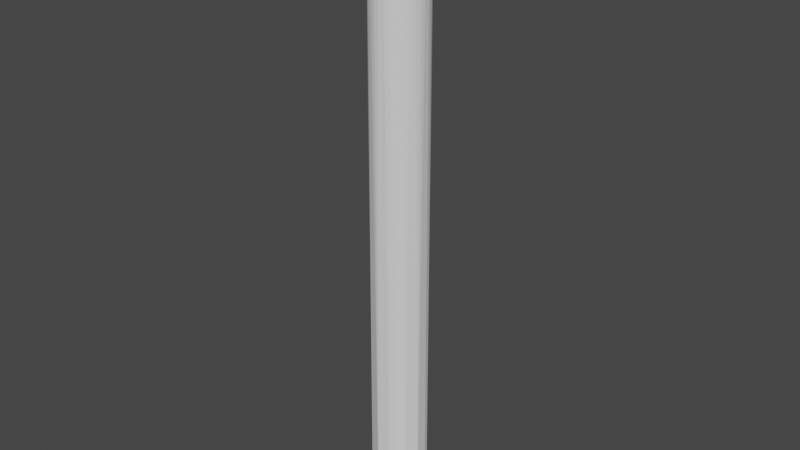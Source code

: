 # Source: spoke_corner_lowpoly.blend  (saved by Blender 2.80.75; exported with 4.5.12 LTS)
import bpy
from mathutils import Matrix  # noqa: F401  (used for matrix-valued properties, if any)

bpy.ops.wm.read_factory_settings(use_empty=True)
scene = bpy.context.scene
scene.name = 'Scene'

# ---- collections
col_collection = bpy.data.collections.new('Collection'); scene.collection.children.link(col_collection)

# ---- world
world_world = bpy.data.worlds.new('World'); scene.world = world_world
world_world.use_nodes = True; world_world.node_tree.nodes.clear()
_N = world_world.node_tree.nodes; _L = world_world.node_tree.links
n0 = _N.new('ShaderNodeOutputWorld'); n0.name = 'World Output'; n0.location = (300, 300)
n1 = _N.new('ShaderNodeBackground'); n1.name = 'Background'; n1.location = (10, 300)
n1.inputs[0].default_value = (0.05088, 0.05088, 0.05088, 1.0)
_L.new(n1.outputs[0], n0.inputs[0])
n0.is_active_output = True
world_world.color = (0.05088, 0.05088, 0.05088)
world_world.use_sun_shadow = False
world_world.sun_shadow_jitter_overblur = 0.0

# ---- meshes
me_sphere = bpy.data.meshes.new('Sphere')
me_sphere.from_pydata([(-0.004395, 0.4846, -4.229), (-0.03216, 0.2903, -4.553), (0.1535, 0.4474, -4.285), (0.2126, 0.3639, -4.405), (0.1258, 0.3191, -4.507), (-0.02139, 0.1729, -4.62), (0.3037, 0.3726, -4.235), (0.3101, 0.2648, -4.437), (0.1698, 0.2069, -4.57), (0.4232, 0.228, -4.235), (0.06486, 0.069, -4.639), (0.4553, 0.1291, -4.289), (0.3755, 0.1447, -4.437), (0.4281, -0.04539, -4.391), (0.2992, 0.04118, -4.547), (0.1789, 0.05426, -4.613), (0.4753, -0.09344, -4.236), (0.3743, -0.2041, -4.397), (0.2755, -0.1481, -4.54), (0.3316, -0.3316, 5.123), (0.3726, -0.3037, -4.235), (0.2648, -0.3994, -4.231), (0.2765, -0.3292, -4.391), (0.1552, -0.3334, -4.481), (0.04386, -0.036, -4.646), (0.1413, -0.4537, -4.28), (0.1012, -0.149, -4.616), (0.02545, -0.4207, -4.405), (0.08288, -0.2934, -4.544), (-0.09344, -0.4753, -4.236), (-0.123, -0.4104, -4.394), (-0.09666, -0.2859, -4.547), (-0.2707, -0.3321, -4.394), (-0.3417, -0.3432, -4.236), (-0.2313, -0.2014, -4.54), (-0.3772, -0.2032, -4.394), (-0.4595, -0.141, -4.235), (-0.4217, -0.0564, -4.399), (-0.07069, -0.1126, -4.632), (-0.3351, -0.06666, -4.509), (-0.2194, -0.05431, -4.594), (-0.4785, 0.04557, -4.235), (-0.4225, 0.07786, -4.398), (-0.4235, 0.2176, -4.278), (-0.2816, 0.1192, -4.542), (-0.1176, 0.06187, -4.632), (-0.3411, 0.3354, -4.236), (-0.2981, 0.3062, -4.397), (-0.228, 0.4232, -4.235), (-0.1911, 0.2785, -4.516), (-0.1295, 0.4099, -4.391), (0.02845, 0.4225, -4.403), (0.3316, 0.3316, 5.123), (-0.4332, -0.1794, 5.123), (0.4332, 0.1794, 5.123), (-0.4599, -0.09148, 5.123), (-0.4689, 1.51e-07, 5.123), (0.09148, -0.4599, 5.123), (0.4599, -0.09148, 5.123), (-0.1794, -0.4332, 5.123), (-0.2605, -0.3899, 5.123), (-8.401e-08, -0.4689, 5.123), (-0.3899, -0.2605, 5.123), (8.414e-07, 0.4689, 5.123), (0.3899, 0.2605, 5.123), (-0.4599, 0.09148, 5.123), (-0.09148, 0.4599, 5.123), (0.3899, -0.2605, 5.123), (0.4599, 0.09148, 5.123), (0.4689, 1.636e-07, 5.123), (-0.09148, -0.4599, 5.123), (-0.3316, -0.3316, 5.123), (0.4332, -0.1794, 5.123), (0.2605, 0.3899, 5.123), (0.2605, -0.3899, 5.123), (0.1794, 0.4332, 5.123), (-0.4332, 0.1794, 5.123), (-0.3316, 0.3316, 5.123), (-0.2605, 0.3899, 5.123), (0.1794, -0.4332, 5.123), (-0.1794, 0.4332, 5.123), (-0.3899, 0.2605, 5.123), (0.09148, 0.4599, 5.123), (0.306, 0.3635, 5.177), (0.4531, 0.1391, 5.137), (0.4686, -0.07251, 5.13), (0.4421, -0.1726, 5.147), (0.4065, -0.251, 5.17), (0.1499, -0.4507, 5.229), (-0.1111, -0.4542, 5.275), (-0.2427, -0.3897, 5.302), (-0.3429, -0.301, 5.32), (-0.4358, -0.1406, 5.282), (-0.4438, -0.01982, 5.365), (-0.3508, 0.3005, 5.262), (-0.2008, 0.4194, 5.274), (0.3086, -0.3631, 5.186), (-0.4358, 0.1406, 5.282), (0.1657, 0.45, 5.283), (-0.3794, 0.05281, 5.531), (-0.3184, 0.281, 5.453), (0.3946, 0.2595, 5.153), (-0.1535, -0.4049, 5.483), (-0.3667, -0.137, 5.511), (-0.2644, 0.223, 5.623), (-0.1387, 0.4171, 5.457), (0.3446, 0.4137, 5.34), (0.3845, -0.3633, 5.274), (0.2938, -0.45, 5.414), (0.1055, -0.468, 5.52), (-0.1331, -0.3071, 5.693), (-0.27, -0.185, 5.65), (-0.08761, 0.3721, 5.64), (0.1442, 0.4461, 5.669), (-0.005345, 0.4689, 5.357), (0.4165, 0.2977, 5.215), (0.04544, -0.4201, 5.661), (-0.1305, -0.04133, 5.845), (-0.196, 0.09438, 5.781), (0.2212, -0.413, 5.781), (0.1131, -0.2913, 5.887), (-0.04824, -0.1826, 5.87), (0.08144, 0.04647, 5.981), (0.08357, 0.223, 5.923), (-0.01961, 0.3064, 5.793), (0.2108, -0.1219, 6.013), (0.2783, 0.3669, 5.867), (0.4688, 0.4503, 5.461), (0.4688, 0.3525, 5.282), (0.4688, -0.2335, 5.184), (0.4689, -0.4686, 5.653), (0.281, -0.281, 5.956), (0.3149, 0.0462, 6.048), (0.4682, 0.2251, 6.016), (0.4689, 0.4092, 5.837), (0.4689, 0.469, 5.641), (0.4689, 0.1873, 5.156), (0.4689, -0.3907, 5.322), (0.4689, -0.4155, 5.816), (0.4691, 3.88e-06, 6.066), (0.4689, -0.4652, 5.53), (0.4689, -0.2536, 5.993)], [], [(51, 4, 1), (51, 0, 2), (51, 2, 3), (4, 8, 1), (3, 7, 4), (8, 15, 5), (6, 7, 3), (7, 12, 14), (9, 11, 7), (13, 18, 14), (15, 24, 10), (13, 16, 17), (20, 22, 17), (22, 23, 18), (21, 25, 22), (22, 25, 23), (23, 25, 27), (24, 26, 38), (31, 38, 26), (29, 30, 27), (2, 0, 82, 75), (32, 34, 31), (38, 34, 40), (33, 35, 32), (35, 39, 34), (34, 39, 40), (36, 37, 35), (24, 38, 45), (39, 44, 40), (41, 43, 42), (42, 43, 47), (47, 49, 44), (43, 46, 47), (48, 50, 47), (49, 50, 1), (5, 10, 45), (24, 45, 10), (0, 51, 50), (84, 68, 54), (71, 91, 62), (68, 84, 69), (69, 85, 58), (53, 92, 55), (97, 76, 65), (19, 96, 74), (94, 77, 81), (79, 88, 57), (98, 75, 82), (95, 80, 78), (83, 52, 73), (70, 89, 59), (114, 63, 66), (93, 99, 97), (97, 100, 94), (90, 102, 91), (111, 103, 91), (99, 104, 100), (118, 104, 99), (112, 105, 100), (110, 111, 102), (124, 112, 104), (109, 116, 102), (115, 84, 101), (116, 110, 102), (110, 121, 111), (117, 118, 111), (124, 113, 112), (120, 121, 110), (117, 122, 118), (123, 124, 118), (109, 119, 116), (125, 122, 121), (127, 106, 98), (126, 113, 124), (120, 131, 125), (135, 127, 114), (133, 126, 123), (140, 130, 108), (126, 134, 113), (130, 119, 109), (113, 135, 114), (139, 132, 125), (137, 108, 107), (137, 140, 108), (130, 138, 119), (128, 136, 115), (136, 84, 115), (84, 136, 69), (63, 82, 0), (51, 3, 4), (5, 1, 8), (6, 2, 75, 73), (9, 6, 52, 64), (2, 6, 3), (8, 4, 7), (5, 15, 10), (73, 52, 6), (11, 9, 54, 68), (6, 9, 7), (8, 7, 14), (8, 14, 15), (64, 54, 9), (12, 7, 11), (16, 11, 68, 69), (12, 13, 14), (18, 26, 15, 14), (11, 16, 13), (12, 11, 13), (69, 58, 16), (20, 16, 72, 67), (24, 15, 26), (58, 72, 16), (13, 17, 18), (16, 20, 17), (21, 20, 19, 74), (67, 19, 20), (17, 22, 18), (20, 21, 22), (18, 23, 28), (18, 28, 26), (79, 25, 21, 74), (29, 25, 57, 61), (23, 27, 28), (79, 57, 25), (31, 28, 27, 30), (25, 29, 27), (26, 28, 31), (33, 29, 59, 60), (61, 70, 29), (70, 59, 29), (30, 32, 31), (32, 30, 29, 33), (36, 33, 62, 53), (33, 60, 71), (38, 31, 34), (32, 35, 34), (71, 62, 33), (33, 36, 35), (42, 37, 36, 41), (53, 55, 36), (35, 37, 39), (41, 36, 55, 56), (38, 40, 45), (42, 44, 39, 37), (40, 44, 45), (56, 65, 41), (43, 41, 65, 76), (5, 45, 44, 49), (76, 81, 43), (42, 47, 44), (46, 43, 81, 77), (48, 46, 77, 78), (0, 48, 80, 66), (46, 48, 47), (49, 47, 50), (5, 49, 1), (78, 80, 48), (91, 71, 60, 90), (48, 0, 50), (1, 50, 51), (0, 66, 63), (92, 53, 62, 91), (86, 72, 58, 85), (93, 56, 55, 92), (87, 67, 72, 86), (65, 56, 93, 97), (96, 19, 67, 87), (81, 76, 97, 94), (88, 79, 74, 96), (82, 63, 114, 98), (78, 77, 94, 95), (109, 61, 57, 88), (73, 75, 98, 83), (89, 70, 61, 109), (66, 80, 95, 114), (64, 52, 83, 101), (90, 60, 59, 89), (54, 64, 101, 84), (95, 94, 100, 105), (89, 102, 90), (91, 103, 92), (103, 93, 92), (99, 100, 97), (99, 103, 111, 118), (102, 111, 91), (103, 99, 93), (95, 105, 114), (108, 88, 96, 107), (110, 116, 119, 120), (104, 112, 100), (88, 108, 109), (98, 106, 83), (106, 115, 83), (105, 113, 114), (89, 109, 102), (83, 115, 101), (87, 107, 96), (118, 124, 104), (108, 130, 109), (112, 113, 105), (121, 117, 111), (107, 87, 129, 137), (121, 122, 117), (118, 122, 123), (119, 131, 120), (120, 125, 121), (114, 127, 98), (123, 126, 124), (86, 129, 87), (125, 132, 122), (133, 123, 122, 132), (131, 119, 138, 141), (106, 128, 115), (134, 135, 113), (85, 129, 86), (132, 139, 133), (133, 134, 126), (127, 128, 106), (125, 131, 141, 139), (137, 129, 85, 69, 136, 128, 127, 135, 134, 133, 139, 141, 138, 130, 140)])
_uv = me_sphere.uv_layers.new(name='UVMap')
_uv.uv.foreach_set('vector', [0.7403, 0.3361, 0.6902, 0.25, 0.7667, 0.2086, 0.7403, 0.3361, 0.7509, 0.4507, 0.6942, 0.4172, 0.7403, 0.3361, 0.6942, 0.4172, 0.6645, 0.3347, 0.6902, 0.25, 0.6406, 0.1875, 0.7667, 0.2086, 0.6645, 0.3347, 0.6143, 0.3123, 0.6902, 0.25, 0.6406, 0.1875, 0.5468, 0.125, 0.7697, 0.125, 0.6402, 0.45, 0.6143, 0.3123, 0.6645, 0.3347, 0.6143, 0.3123, 0.5586, 0.3125, 0.5209, 0.2158, 0.5777, 0.45, 0.5402, 0.4136, 0.6143, 0.3123, 0.4836, 0.3452, 0.419, 0.2261, 0.5209, 0.2158, 0.5468, 0.125, 0.4289, 0.03704, 0.6301, 0.0625, 0.4836, 0.3452, 0.4679, 0.4503, 0.4211, 0.3426, 0.3902, 0.45, 0.36, 0.346, 0.4211, 0.3426, 0.36, 0.346, 0.322, 0.2763, 0.419, 0.2261, 0.3437, 0.452, 0.2971, 0.4224, 0.36, 0.346, 0.36, 0.346, 0.2971, 0.4224, 0.322, 0.2763, 0.322, 0.2763, 0.2971, 0.4224, 0.2583, 0.3347, 0.4289, 0.03704, 0.3452, 0.125, 0.1595, 0.08804, 0.1973, 0.214, 0.1595, 0.08804, 0.3452, 0.125, 0.2181, 0.45, 0.2032, 0.3442, 0.2583, 0.3347, 0.6942, 0.4172, 0.7509, 0.4507, 0.7188, 0.5625, 0.6875, 0.5625, 0.1407, 0.3462, 0.1103, 0.2194, 0.1973, 0.214, 0.1595, 0.08804, 0.1103, 0.2194, 0.04446, 0.1582, 0.1253, 0.4501, 0.07849, 0.3421, 0.1407, 0.3462, 0.07849, 0.3421, 0.03134, 0.25, 0.1103, 0.2194, 0.1103, 0.2194, 0.03134, 0.25, 0.04446, 0.1582, 0.04649, 0.45, 0.0212, 0.3391, 0.07849, 0.3421, 0.01563, 0.0, 0.1595, 0.08804, 1.762e-07, 0.08861, 1.0, 0.25, 0.9373, 0.2192, 1.0, 0.1875, 0.984, 0.45, 0.9224, 0.4215, 0.9697, 0.3442, 0.9697, 0.3442, 0.9224, 0.4215, 0.8745, 0.3444, 0.8745, 0.3444, 0.8466, 0.2465, 0.9373, 0.2192, 0.9224, 0.4215, 0.875, 0.4491, 0.8745, 0.3444, 0.8277, 0.45, 0.7976, 0.3479, 0.8745, 0.3444, 0.8466, 0.2465, 0.7976, 0.3479, 0.7667, 0.2086, 0.7697, 0.125, 0.6301, 0.0625, 0.9173, 0.08861, 0.7656, 0.0, 0.9173, 0.08861, 0.6301, 0.0625, 0.7509, 0.4507, 0.7403, 0.3361, 0.7976, 0.3479, 0.5496, 0.5625, 0.5312, 0.5625, 0.5625, 0.5625, 0.125, 0.5625, 0.1096, 0.5625, 0.09375, 0.5625, 0.5312, 0.5625, 0.5496, 0.5625, 0.5, 0.5625, 0.5, 0.5625, 0.4687, 0.5625, 0.4687, 0.5625, 0.0625, 0.5625, 0.04824, 0.5625, 0.03125, 0.5625, 0.9518, 0.5625, 0.9375, 0.5625, 0.9688, 0.5625, 0.375, 0.5625, 0.3597, 0.5625, 0.3437, 0.5625, 0.8898, 0.5625, 0.875, 0.5625, 0.9062, 0.5625, 0.3125, 0.5625, 0.297, 0.5625, 0.2812, 0.5625, 0.7037, 0.5625, 0.6875, 0.5625, 0.7188, 0.5625, 0.8252, 0.5625, 0.8125, 0.5625, 0.8438, 0.5625, 0.6407, 0.5625, 0.625, 0.5625, 0.6562, 0.5625, 0.2187, 0.5625, 0.2055, 0.5625, 0.1875, 0.5625, 0.7666, 0.5625, 0.75, 0.5625, 0.7812, 0.5625, 1.0, 0.5625, 0.9786, 0.5625, 0.9518, 0.5625, 0.9518, 0.5625, 0.8984, 0.5625, 0.8898, 0.5625, 0.1562, 0.5625, 0.1625, 0.5625, 0.1096, 0.5625, 0.06167, 0.5625, 0.04723, 0.5625, 0.1096, 0.5625, 0.9786, 0.5625, 0.9217, 0.5625, 0.8984, 0.5625, 0.9685, 0.5625, 0.9217, 0.5625, 0.9786, 0.5625, 0.8557, 0.5625, 0.8312, 0.5625, 0.8984, 0.5625, 0.1138, 0.5625, 0.06167, 0.5625, 0.1625, 0.5625, 0.8858, 0.5625, 0.8557, 0.5625, 0.9217, 0.5625, 0.2268, 0.5625, 0.1722, 0.5625, 0.1625, 0.5625, 0.6095, 0.5625, 0.5496, 0.5625, 0.5937, 0.5625, 0.1722, 0.5625, 0.1138, 0.5625, 0.1625, 0.5625, 0.1138, 0.5625, 0.06198, 0.5625, 0.06167, 0.5625, 0.01399, 0.5625, 0.0, 0.5625, 0.06167, 0.5625, 0.8858, 0.5625, 0.8062, 0.5625, 0.8557, 0.5625, 0.1031, 0.5625, 0.06198, 0.5625, 0.1138, 0.5625, 1.0, 0.5625, 0.9844, 0.5625, 0.9685, 0.5625, 0.9218, 0.5625, 0.8858, 0.5625, 0.9685, 0.5625, 0.2268, 0.5625, 0.1657, 0.5625, 0.1722, 0.5625, 0.03979, 0.5625, 0.0, 0.5625, 0.06198, 0.5625, 0.7026, 0.5625, 0.6723, 0.5625, 0.7037, 0.5625, 0.8601, 0.5625, 0.8062, 0.5625, 0.8858, 0.5625, 0.1031, 0.5625, 0.1016, 0.5625, 0.03979, 0.5625, 0.7647, 0.5625, 0.7026, 0.5625, 0.7666, 0.5625, 0.9222, 0.5625, 0.8601, 0.5625, 0.9218, 0.5625, 0.2718, 0.5625, 0.2215, 0.5625, 0.2972, 0.5625, 0.8601, 0.5625, 0.8348, 0.5625, 0.8062, 0.5625, 0.2215, 0.5625, 0.1657, 0.5625, 0.2268, 0.5625, 0.8062, 0.5625, 0.7647, 0.5625, 0.7666, 0.5625, 0.01548, 0.5625, 0.0, 0.5625, 0.03979, 0.5625, 0.3459, 0.5625, 0.2972, 0.5625, 0.3591, 0.5625, 0.3459, 0.5625, 0.2718, 0.5625, 0.2972, 0.5625, 0.2215, 0.5625, 0.1715, 0.5625, 0.1657, 0.5625, 0.6352, 0.5625, 0.5645, 0.5625, 0.6095, 0.5625, 0.5645, 0.5625, 0.5496, 0.5625, 0.6095, 0.5625, 0.5496, 0.5625, 0.5645, 0.5625, 0.5, 0.5625, 0.75, 0.5625, 0.7188, 0.5625, 0.7509, 0.4507, 0.7403, 0.3361, 0.6645, 0.3347, 0.6902, 0.25, 0.7697, 0.125, 0.7667, 0.2086, 0.6406, 0.1875, 0.6402, 0.45, 0.6942, 0.4172, 0.6875, 0.5625, 0.6562, 0.5625, 0.5777, 0.45, 0.6402, 0.45, 0.625, 0.5625, 0.5937, 0.5625, 0.6942, 0.4172, 0.6402, 0.45, 0.6645, 0.3347, 0.6406, 0.1875, 0.6902, 0.25, 0.6143, 0.3123, 0.7697, 0.125, 0.5468, 0.125, 0.6301, 0.0625, 0.6562, 0.5625, 0.625, 0.5625, 0.6402, 0.45, 0.5402, 0.4136, 0.5777, 0.45, 0.5625, 0.5625, 0.5312, 0.5625, 0.6402, 0.45, 0.5777, 0.45, 0.6143, 0.3123, 0.6406, 0.1875, 0.6143, 0.3123, 0.5209, 0.2158, 0.6406, 0.1875, 0.5209, 0.2158, 0.5468, 0.125, 0.5937, 0.5625, 0.5625, 0.5625, 0.5777, 0.45, 0.5586, 0.3125, 0.6143, 0.3123, 0.5402, 0.4136, 0.4679, 0.4503, 0.5402, 0.4136, 0.5312, 0.5625, 0.5, 0.5625, 0.5586, 0.3125, 0.4836, 0.3452, 0.5209, 0.2158, 0.419, 0.2261, 0.3452, 0.125, 0.5468, 0.125, 0.5209, 0.2158, 0.5402, 0.4136, 0.4679, 0.4503, 0.4836, 0.3452, 0.5586, 0.3125, 0.5402, 0.4136, 0.4836, 0.3452, 0.5, 0.5625, 0.4687, 0.5625, 0.4679, 0.4503, 0.3902, 0.45, 0.4679, 0.4503, 0.4375, 0.5625, 0.4062, 0.5625, 0.4289, 0.03704, 0.5468, 0.125, 0.3452, 0.125, 0.4687, 0.5625, 0.4375, 0.5625, 0.4679, 0.4503, 0.4836, 0.3452, 0.4211, 0.3426, 0.419, 0.2261, 0.4679, 0.4503, 0.3902, 0.45, 0.4211, 0.3426, 0.3437, 0.452, 0.3902, 0.45, 0.375, 0.5625, 0.3437, 0.5625, 0.4062, 0.5625, 0.375, 0.5625, 0.3902, 0.45, 0.4211, 0.3426, 0.36, 0.346, 0.419, 0.2261, 0.3902, 0.45, 0.3437, 0.452, 0.36, 0.346, 0.419, 0.2261, 0.322, 0.2763, 0.2941, 0.2129, 0.419, 0.2261, 0.2941, 0.2129, 0.3452, 0.125, 0.3125, 0.5625, 0.2971, 0.4224, 0.3437, 0.452, 0.3437, 0.5625, 0.2181, 0.45, 0.2971, 0.4224, 0.2812, 0.5625, 0.25, 0.5625, 0.322, 0.2763, 0.2583, 0.3347, 0.2941, 0.2129, 0.3125, 0.5625, 0.2812, 0.5625, 0.2971, 0.4224, 0.1973, 0.214, 0.2941, 0.2129, 0.2583, 0.3347, 0.2032, 0.3442, 0.2971, 0.4224, 0.2181, 0.45, 0.2583, 0.3347, 0.3452, 0.125, 0.2941, 0.2129, 0.1973, 0.214, 0.1253, 0.4501, 0.2181, 0.45, 0.1875, 0.5625, 0.1562, 0.5625, 0.25, 0.5625, 0.2187, 0.5625, 0.2181, 0.45, 0.2187, 0.5625, 0.1875, 0.5625, 0.2181, 0.45, 0.2032, 0.3442, 0.1407, 0.3462, 0.1973, 0.214, 0.1407, 0.3462, 0.2032, 0.3442, 0.2181, 0.45, 0.1253, 0.4501, 0.04649, 0.45, 0.1253, 0.4501, 0.09375, 0.5625, 0.0625, 0.5625, 0.1253, 0.4501, 0.1562, 0.5625, 0.125, 0.5625, 0.1595, 0.08804, 0.1973, 0.214, 0.1103, 0.2194, 0.1407, 0.3462, 0.07849, 0.3421, 0.1103, 0.2194, 0.125, 0.5625, 0.09375, 0.5625, 0.1253, 0.4501, 0.1253, 0.4501, 0.04649, 0.45, 0.07849, 0.3421, 5.96e-08, 0.375, 0.0212, 0.3391, 0.04649, 0.45, 0.0, 0.45, 0.0625, 0.5625, 0.03125, 0.5625, 0.04649, 0.45, 0.07849, 0.3421, 0.0212, 0.3391, 0.03134, 0.25, 0.0, 0.45, 0.04649, 0.45, 0.03125, 0.5625, 0.0, 0.5625, 0.1595, 0.08804, 0.04446, 0.1582, 1.762e-07, 0.08861, 0.9697, 0.3442, 0.9373, 0.2192, 1.0, 0.25, 1.0, 0.3125, 1.0, 0.1875, 0.9373, 0.2192, 0.9173, 0.08861, 1.0, 0.5625, 0.9688, 0.5625, 0.984, 0.45, 0.9224, 0.4215, 0.984, 0.45, 0.9688, 0.5625, 0.9375, 0.5625, 0.7697, 0.125, 0.9173, 0.08861, 0.9373, 0.2192, 0.8466, 0.2465, 0.9375, 0.5625, 0.9062, 0.5625, 0.9224, 0.4215, 0.9697, 0.3442, 0.8745, 0.3444, 0.9373, 0.2192, 0.875, 0.4491, 0.9224, 0.4215, 0.9062, 0.5625, 0.875, 0.5625, 0.8277, 0.45, 0.875, 0.4491, 0.875, 0.5625, 0.8438, 0.5625, 0.7509, 0.4507, 0.8277, 0.45, 0.8125, 0.5625, 0.7812, 0.5625, 0.875, 0.4491, 0.8277, 0.45, 0.8745, 0.3444, 0.8466, 0.2465, 0.8745, 0.3444, 0.7976, 0.3479, 0.7697, 0.125, 0.8466, 0.2465, 0.7667, 0.2086, 0.8438, 0.5625, 0.8125, 0.5625, 0.8277, 0.45, 0.1096, 0.5625, 0.125, 0.5625, 0.1562, 0.5625, 0.1562, 0.5625, 0.8277, 0.45, 0.7509, 0.4507, 0.7976, 0.3479, 0.7667, 0.2086, 0.7976, 0.3479, 0.7403, 0.3361, 0.7509, 0.4507, 0.7812, 0.5625, 0.75, 0.5625, 0.04824, 0.5625, 0.0625, 0.5625, 0.09375, 0.5625, 0.1096, 0.5625, 0.4375, 0.5625, 0.4375, 0.5625, 0.4687, 0.5625, 0.4687, 0.5625, 0.00655, 0.5625, 0.0, 0.5625, 0.03125, 0.5625, 0.04824, 0.5625, 0.4062, 0.5625, 0.4062, 0.5625, 0.4375, 0.5625, 0.4375, 0.5625, 0.9688, 0.5625, 1.0, 0.5625, 1.0, 0.5625, 0.9518, 0.5625, 0.3597, 0.5625, 0.375, 0.5625, 0.4062, 0.5625, 0.4062, 0.5625, 0.9062, 0.5625, 0.9375, 0.5625, 0.9518, 0.5625, 0.8898, 0.5625, 0.297, 0.5625, 0.3125, 0.5625, 0.3437, 0.5625, 0.3597, 0.5625, 0.7188, 0.5625, 0.75, 0.5625, 0.7666, 0.5625, 0.7037, 0.5625, 0.8438, 0.5625, 0.875, 0.5625, 0.8898, 0.5625, 0.8252, 0.5625, 0.2268, 0.5625, 0.25, 0.5625, 0.2812, 0.5625, 0.297, 0.5625, 0.6562, 0.5625, 0.6875, 0.5625, 0.7037, 0.5625, 0.6407, 0.5625, 0.2055, 0.5625, 0.2187, 0.5625, 0.25, 0.5625, 0.2268, 0.5625, 0.7812, 0.5625, 0.8125, 0.5625, 0.8252, 0.5625, 0.7666, 0.5625, 0.5937, 0.5625, 0.625, 0.5625, 0.6407, 0.5625, 0.5937, 0.5625, 0.1562, 0.5625, 0.1562, 0.5625, 0.1875, 0.5625, 0.2055, 0.5625, 0.5625, 0.5625, 0.5937, 0.5625, 0.5937, 0.5625, 0.5496, 0.5625, 0.8252, 0.5625, 0.8898, 0.5625, 0.8984, 0.5625, 0.8312, 0.5625, 0.2055, 0.5625, 0.1625, 0.5625, 0.1562, 0.5625, 0.1096, 0.5625, 0.04723, 0.5625, 0.04824, 0.5625, 0.04723, 0.5625, 0.00655, 0.5625, 0.04824, 0.5625, 0.9786, 0.5625, 0.8984, 0.5625, 0.9518, 0.5625, 0.0, 0.5625, 0.04723, 0.5625, 0.06167, 0.5625, 0.0, 0.5625, 0.1625, 0.5625, 0.06167, 0.5625, 0.1096, 0.5625, 0.04723, 0.5625, 0.0, 0.5625, 0.00655, 0.5625, 0.8252, 0.5625, 0.8312, 0.5625, 0.7666, 0.5625, 0.2972, 0.5625, 0.297, 0.5625, 0.3597, 0.5625, 0.3591, 0.5625, 0.1138, 0.5625, 0.1722, 0.5625, 0.1657, 0.5625, 0.1031, 0.5625, 0.9217, 0.5625, 0.8557, 0.5625, 0.8984, 0.5625, 0.297, 0.5625, 0.2972, 0.5625, 0.2268, 0.5625, 0.7037, 0.5625, 0.6723, 0.5625, 0.6407, 0.5625, 0.6723, 0.5625, 0.6095, 0.5625, 0.6407, 0.5625, 0.8312, 0.5625, 0.8062, 0.5625, 0.7666, 0.5625, 0.2055, 0.5625, 0.2268, 0.5625, 0.1625, 0.5625, 0.6407, 0.5625, 0.6095, 0.5625, 0.5937, 0.5625, 0.4062, 0.5625, 0.3591, 0.5625, 0.3597, 0.5625, 0.9685, 0.5625, 0.8858, 0.5625, 0.9217, 0.5625, 0.2972, 0.5625, 0.2215, 0.5625, 0.2268, 0.5625, 0.8557, 0.5625, 0.8062, 0.5625, 0.8312, 0.5625, 0.06198, 0.5625, 0.01399, 0.5625, 0.06167, 0.5625, 0.3591, 0.5625, 0.4062, 0.5625, 0.4169, 0.5625, 0.3459, 0.5625, 0.06198, 0.5625, 0.0, 0.5625, 0.01399, 0.5625, 0.9685, 0.5625, 0.9844, 0.5625, 0.9218, 0.5625, 0.1657, 0.5625, 0.1016, 0.5625, 0.1031, 0.5625, 0.1031, 0.5625, 0.03979, 0.5625, 0.06198, 0.5625, 0.7666, 0.5625, 0.7026, 0.5625, 0.7037, 0.5625, 0.9218, 0.5625, 0.8601, 0.5625, 0.8858, 0.5625, 0.4375, 0.5625, 0.4169, 0.5625, 0.4062, 0.5625, 0.03979, 0.5625, 0.0, 0.5625, 0.0, 0.5625, 0.9222, 0.5625, 0.9218, 0.5625, 0.9844, 0.5625, 0.9844, 0.5625, 0.1016, 0.5625, 0.1657, 0.5625, 0.1715, 0.5625, 0.08979, 0.5625, 0.6723, 0.5625, 0.6352, 0.5625, 0.6095, 0.5625, 0.8348, 0.5625, 0.7647, 0.5625, 0.8062, 0.5625, 0.4687, 0.5625, 0.4169, 0.5625, 0.4375, 0.5625, 0.9844, 0.5625, 0.9897, 0.5625, 0.9222, 0.5625, 0.9222, 0.5625, 0.8348, 0.5625, 0.8601, 0.5625, 0.7026, 0.5625, 0.6352, 0.5625, 0.6723, 0.5625, 0.03979, 0.5625, 0.1016, 0.5625, 0.08979, 0.5625, 0.01548, 0.5625, 0.3459, 0.5625, 0.4169, 0.5625, 0.4687, 0.5625, 0.5, 0.5625, 0.5645, 0.5625, 0.6352, 0.5625, 0.7026, 0.5625, 0.7647, 0.5625, 0.8348, 0.5625, 0.9222, 0.5625, 0.01548, 0.5625, 0.08979, 0.5625, 0.1715, 0.5625, 0.2215, 0.5625, 0.2718, 0.5625])
me_sphere.use_remesh_preserve_volume = False
me_sphere.use_remesh_preserve_attributes = False
me_sphere.use_mirror_vertex_groups = False
me_sphere.update()

# ---- objects
ob_sphere = bpy.data.objects.new('Sphere', me_sphere)

# ---- transforms, parenting, visibility, modifiers, constraints
ob_sphere.location = (0.0, 0.0, -0.5881)
ob_sphere.lineart.crease_threshold = 0.0
_m = ob_sphere.modifiers.new('Decimate', 'DECIMATE')
_m.decimate_type = 'UNSUBDIV'

# ---- collection membership
col_collection.objects.link(ob_sphere)

# ---- scene / render settings (as saved in the file)
scene.frame_start = 1; scene.frame_end = 250; scene.frame_set(1)
scene.render.engine = 'BLENDER_EEVEE_NEXT'
scene.cycles.use_denoising = False
scene.cycles.samples = 128
scene.cycles.sampling_pattern = 'TABULATED_SOBOL'
scene.cycles.use_adaptive_sampling = False
scene.cycles.use_light_tree = False
scene.view_settings.view_transform = 'Filmic'
bpy.context.view_layer.update()

# ---- added for rendering (the .blend has no active camera and no usable light): camera, sun
cam_auto = bpy.data.cameras.new('AutoCamera')
cam_auto.lens = 50.0
cam_auto.sensor_width = 36.0
cam_auto.clip_end = 1000.0
ob_auto_camera = bpy.data.objects.new('AutoCamera', cam_auto)
scene.collection.objects.link(ob_auto_camera)
ob_auto_camera.location = (9.98738, -11.9821, 8.11309)
ob_auto_camera.rotation_euler = (1.09748, -7.21219e-08, 0.694738)
scene.camera = ob_auto_camera
light_auto_sun = bpy.data.lights.new('AutoSun', 'SUN')
light_auto_sun.energy = 3.0
light_auto_sun.angle = 0.0523599
ob_auto_sun = bpy.data.objects.new('AutoSun', light_auto_sun)
scene.collection.objects.link(ob_auto_sun)
ob_auto_sun.rotation_euler = (0.872665, 0.174533, 0.523599)
bpy.context.view_layer.update()
